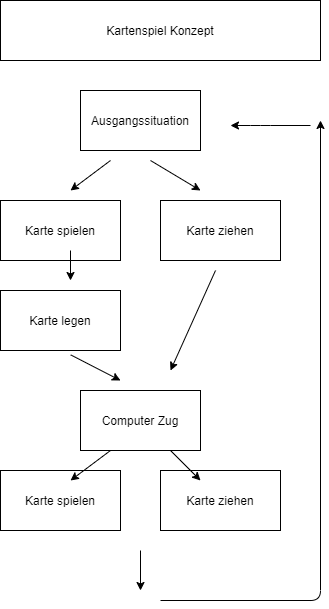

The diagram above was exported from draw.io. Its source (the exported page's mxGraphModel, read from the mxfile embedded in the PNG):
<mxGraphModel dx="711" dy="488" grid="1" gridSize="10" guides="1" tooltips="1" connect="1" arrows="1" fold="1" page="1" pageScale="1" pageWidth="827" pageHeight="1169" math="0" shadow="0">
  <root>
    <mxCell id="WIyWlLk6GJQsqaUBKTNV-0" />
    <mxCell id="WIyWlLk6GJQsqaUBKTNV-1" parent="WIyWlLk6GJQsqaUBKTNV-0" />
    <mxCell id="ZpORGRToaRFJ4wN_IExS-0" value="Kartenspiel Konzept" style="rounded=0;whiteSpace=wrap;html=1;" vertex="1" parent="WIyWlLk6GJQsqaUBKTNV-1">
      <mxGeometry x="160" y="30" width="320" height="60" as="geometry" />
    </mxCell>
    <mxCell id="ZpORGRToaRFJ4wN_IExS-1" value="Ausgangssituation" style="rounded=0;whiteSpace=wrap;html=1;" vertex="1" parent="WIyWlLk6GJQsqaUBKTNV-1">
      <mxGeometry x="240" y="120" width="120" height="60" as="geometry" />
    </mxCell>
    <mxCell id="ZpORGRToaRFJ4wN_IExS-2" value="Karte spielen" style="rounded=0;whiteSpace=wrap;html=1;" vertex="1" parent="WIyWlLk6GJQsqaUBKTNV-1">
      <mxGeometry x="160" y="230" width="120" height="60" as="geometry" />
    </mxCell>
    <mxCell id="ZpORGRToaRFJ4wN_IExS-3" value="Karte ziehen" style="rounded=0;whiteSpace=wrap;html=1;" vertex="1" parent="WIyWlLk6GJQsqaUBKTNV-1">
      <mxGeometry x="320" y="230" width="120" height="60" as="geometry" />
    </mxCell>
    <mxCell id="ZpORGRToaRFJ4wN_IExS-4" value="Karte legen" style="rounded=0;whiteSpace=wrap;html=1;" vertex="1" parent="WIyWlLk6GJQsqaUBKTNV-1">
      <mxGeometry x="160" y="320" width="120" height="60" as="geometry" />
    </mxCell>
    <mxCell id="ZpORGRToaRFJ4wN_IExS-6" value="Computer Zug" style="rounded=0;whiteSpace=wrap;html=1;" vertex="1" parent="WIyWlLk6GJQsqaUBKTNV-1">
      <mxGeometry x="240" y="420" width="120" height="60" as="geometry" />
    </mxCell>
    <mxCell id="ZpORGRToaRFJ4wN_IExS-7" value="Karte spielen" style="rounded=0;whiteSpace=wrap;html=1;" vertex="1" parent="WIyWlLk6GJQsqaUBKTNV-1">
      <mxGeometry x="160" y="500" width="120" height="60" as="geometry" />
    </mxCell>
    <mxCell id="ZpORGRToaRFJ4wN_IExS-8" value="Karte ziehen" style="rounded=0;whiteSpace=wrap;html=1;" vertex="1" parent="WIyWlLk6GJQsqaUBKTNV-1">
      <mxGeometry x="320" y="500" width="120" height="60" as="geometry" />
    </mxCell>
    <mxCell id="ZpORGRToaRFJ4wN_IExS-9" value="" style="endArrow=classic;html=1;" edge="1" parent="WIyWlLk6GJQsqaUBKTNV-1">
      <mxGeometry width="50" height="50" relative="1" as="geometry">
        <mxPoint x="300" y="580" as="sourcePoint" />
        <mxPoint x="300" y="620" as="targetPoint" />
      </mxGeometry>
    </mxCell>
    <mxCell id="ZpORGRToaRFJ4wN_IExS-10" value="" style="endArrow=classic;html=1;" edge="1" parent="WIyWlLk6GJQsqaUBKTNV-1">
      <mxGeometry width="50" height="50" relative="1" as="geometry">
        <mxPoint x="320" y="630" as="sourcePoint" />
        <mxPoint x="480" y="150" as="targetPoint" />
        <Array as="points">
          <mxPoint x="480" y="630" />
        </Array>
      </mxGeometry>
    </mxCell>
    <mxCell id="ZpORGRToaRFJ4wN_IExS-11" value="" style="endArrow=classic;html=1;" edge="1" parent="WIyWlLk6GJQsqaUBKTNV-1">
      <mxGeometry width="50" height="50" relative="1" as="geometry">
        <mxPoint x="470" y="155" as="sourcePoint" />
        <mxPoint x="390" y="155" as="targetPoint" />
        <Array as="points">
          <mxPoint x="420" y="155" />
        </Array>
      </mxGeometry>
    </mxCell>
    <mxCell id="ZpORGRToaRFJ4wN_IExS-13" value="" style="endArrow=classic;html=1;" edge="1" parent="WIyWlLk6GJQsqaUBKTNV-1">
      <mxGeometry width="50" height="50" relative="1" as="geometry">
        <mxPoint x="270" y="190" as="sourcePoint" />
        <mxPoint x="230" y="220" as="targetPoint" />
      </mxGeometry>
    </mxCell>
    <mxCell id="ZpORGRToaRFJ4wN_IExS-14" value="" style="endArrow=classic;html=1;" edge="1" parent="WIyWlLk6GJQsqaUBKTNV-1">
      <mxGeometry width="50" height="50" relative="1" as="geometry">
        <mxPoint x="310" y="190" as="sourcePoint" />
        <mxPoint x="360" y="220" as="targetPoint" />
      </mxGeometry>
    </mxCell>
    <mxCell id="ZpORGRToaRFJ4wN_IExS-16" value="" style="endArrow=classic;html=1;" edge="1" parent="WIyWlLk6GJQsqaUBKTNV-1">
      <mxGeometry width="50" height="50" relative="1" as="geometry">
        <mxPoint x="230" y="280" as="sourcePoint" />
        <mxPoint x="230" y="310" as="targetPoint" />
      </mxGeometry>
    </mxCell>
    <mxCell id="ZpORGRToaRFJ4wN_IExS-17" value="" style="endArrow=classic;html=1;" edge="1" parent="WIyWlLk6GJQsqaUBKTNV-1">
      <mxGeometry width="50" height="50" relative="1" as="geometry">
        <mxPoint x="375" y="300" as="sourcePoint" />
        <mxPoint x="330" y="400" as="targetPoint" />
      </mxGeometry>
    </mxCell>
    <mxCell id="ZpORGRToaRFJ4wN_IExS-18" value="" style="endArrow=classic;html=1;exitX=0.585;exitY=1.073;exitDx=0;exitDy=0;exitPerimeter=0;" edge="1" parent="WIyWlLk6GJQsqaUBKTNV-1" source="ZpORGRToaRFJ4wN_IExS-4">
      <mxGeometry width="50" height="50" relative="1" as="geometry">
        <mxPoint x="240" y="290" as="sourcePoint" />
        <mxPoint x="280" y="410" as="targetPoint" />
      </mxGeometry>
    </mxCell>
    <mxCell id="ZpORGRToaRFJ4wN_IExS-19" value="" style="endArrow=classic;html=1;" edge="1" parent="WIyWlLk6GJQsqaUBKTNV-1">
      <mxGeometry width="50" height="50" relative="1" as="geometry">
        <mxPoint x="270" y="480" as="sourcePoint" />
        <mxPoint x="230" y="510" as="targetPoint" />
      </mxGeometry>
    </mxCell>
    <mxCell id="ZpORGRToaRFJ4wN_IExS-20" value="" style="endArrow=classic;html=1;" edge="1" parent="WIyWlLk6GJQsqaUBKTNV-1">
      <mxGeometry width="50" height="50" relative="1" as="geometry">
        <mxPoint x="330" y="480" as="sourcePoint" />
        <mxPoint x="360" y="510" as="targetPoint" />
      </mxGeometry>
    </mxCell>
  </root>
</mxGraphModel>